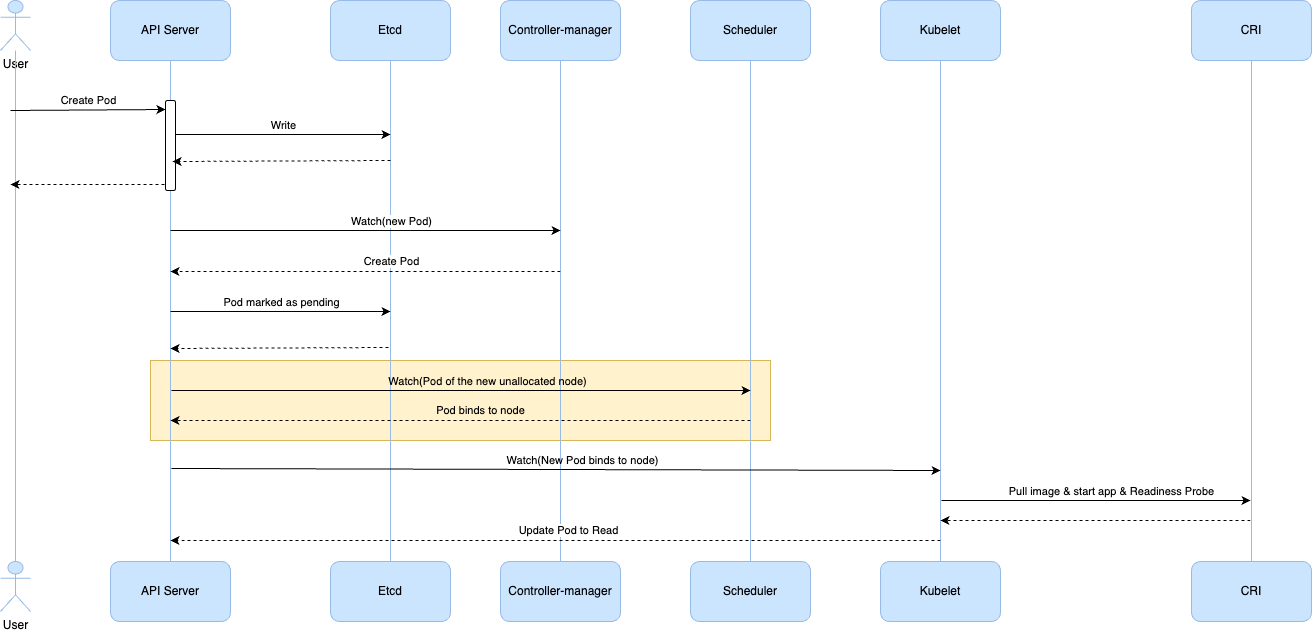

The diagram above was exported from draw.io. Its source (the exported page's mxGraphModel, read from the mxfile embedded in the PNG):
<mxGraphModel dx="1434" dy="786" grid="1" gridSize="10" guides="1" tooltips="1" connect="1" arrows="1" fold="1" page="1" pageScale="1" pageWidth="827" pageHeight="1169" math="0" shadow="0">
  <root>
    <mxCell id="0" />
    <mxCell id="1" parent="0" />
    <mxCell id="2" value="" style="verticalLabelPosition=bottom;verticalAlign=top;html=1;shape=mxgraph.basic.rect;fillColor2=none;strokeWidth=1;size=20;indent=5;fillColor=#fff2cc;strokeColor=#d6b656;" vertex="1" parent="1">
      <mxGeometry x="200" y="490" width="620" height="80" as="geometry" />
    </mxCell>
    <mxCell id="3" value="User" style="shape=umlActor;verticalLabelPosition=bottom;verticalAlign=top;html=1;outlineConnect=0;fillColor=#cce5ff;strokeColor=#98bae6;" vertex="1" parent="1">
      <mxGeometry x="50" y="130" width="30" height="50" as="geometry" />
    </mxCell>
    <mxCell id="4" style="edgeStyle=orthogonalEdgeStyle;rounded=0;orthogonalLoop=1;jettySize=auto;html=1;entryX=0.5;entryY=0;entryDx=0;entryDy=0;endArrow=none;endFill=0;fillColor=#cce5ff;strokeColor=#98bae6;" edge="1" source="27" target="17" parent="1">
      <mxGeometry relative="1" as="geometry" />
    </mxCell>
    <mxCell id="5" value="API Server" style="rounded=1;whiteSpace=wrap;html=1;fillColor=#cce5ff;strokeColor=#98bae6;" vertex="1" parent="1">
      <mxGeometry x="160" y="130" width="120" height="60" as="geometry" />
    </mxCell>
    <mxCell id="6" style="edgeStyle=orthogonalEdgeStyle;rounded=0;orthogonalLoop=1;jettySize=auto;html=1;exitX=0.5;exitY=1;exitDx=0;exitDy=0;endArrow=none;endFill=0;fillColor=#cce5ff;strokeColor=#98bae6;" edge="1" source="7" target="18" parent="1">
      <mxGeometry relative="1" as="geometry" />
    </mxCell>
    <mxCell id="7" value="Etcd" style="rounded=1;whiteSpace=wrap;html=1;fillColor=#cce5ff;strokeColor=#98bae6;" vertex="1" parent="1">
      <mxGeometry x="380" y="130" width="120" height="60" as="geometry" />
    </mxCell>
    <mxCell id="8" style="edgeStyle=orthogonalEdgeStyle;rounded=0;orthogonalLoop=1;jettySize=auto;html=1;exitX=0.5;exitY=1;exitDx=0;exitDy=0;entryX=0.5;entryY=0;entryDx=0;entryDy=0;endArrow=none;endFill=0;fillColor=#cce5ff;strokeColor=#98bae6;" edge="1" source="9" target="19" parent="1">
      <mxGeometry relative="1" as="geometry" />
    </mxCell>
    <mxCell id="9" value="Controller-manager" style="rounded=1;whiteSpace=wrap;html=1;fillColor=#cce5ff;strokeColor=#98bae6;" vertex="1" parent="1">
      <mxGeometry x="550" y="130" width="120" height="60" as="geometry" />
    </mxCell>
    <mxCell id="10" style="edgeStyle=orthogonalEdgeStyle;rounded=0;orthogonalLoop=1;jettySize=auto;html=1;exitX=0.5;exitY=1;exitDx=0;exitDy=0;entryX=0.5;entryY=0;entryDx=0;entryDy=0;endArrow=none;endFill=0;fillColor=#cce5ff;strokeColor=#98bae6;" edge="1" source="11" target="20" parent="1">
      <mxGeometry relative="1" as="geometry" />
    </mxCell>
    <mxCell id="11" value="Scheduler" style="rounded=1;whiteSpace=wrap;html=1;fillColor=#cce5ff;strokeColor=#98bae6;" vertex="1" parent="1">
      <mxGeometry x="740" y="130" width="120" height="60" as="geometry" />
    </mxCell>
    <mxCell id="12" style="edgeStyle=orthogonalEdgeStyle;rounded=0;orthogonalLoop=1;jettySize=auto;html=1;exitX=0.5;exitY=1;exitDx=0;exitDy=0;entryX=0.5;entryY=0;entryDx=0;entryDy=0;endArrow=none;endFill=0;fillColor=#cce5ff;strokeColor=#98bae6;" edge="1" source="13" target="21" parent="1">
      <mxGeometry relative="1" as="geometry" />
    </mxCell>
    <mxCell id="13" value="Kubelet" style="rounded=1;whiteSpace=wrap;html=1;fillColor=#cce5ff;strokeColor=#98bae6;" vertex="1" parent="1">
      <mxGeometry x="930" y="130" width="120" height="60" as="geometry" />
    </mxCell>
    <mxCell id="14" style="edgeStyle=orthogonalEdgeStyle;rounded=0;orthogonalLoop=1;jettySize=auto;html=1;exitX=0.5;exitY=1;exitDx=0;exitDy=0;entryX=0.5;entryY=0;entryDx=0;entryDy=0;endArrow=none;endFill=0;fillColor=#cce5ff;strokeColor=#98bae6;" edge="1" source="15" target="22" parent="1">
      <mxGeometry relative="1" as="geometry" />
    </mxCell>
    <mxCell id="15" value="CRI" style="rounded=1;whiteSpace=wrap;html=1;fillColor=#cce5ff;strokeColor=#98bae6;" vertex="1" parent="1">
      <mxGeometry x="1241" y="130" width="120" height="60" as="geometry" />
    </mxCell>
    <mxCell id="16" value="User" style="shape=umlActor;verticalLabelPosition=bottom;verticalAlign=top;html=1;outlineConnect=0;fillColor=#cce5ff;strokeColor=#98bae6;" vertex="1" parent="1">
      <mxGeometry x="50" y="691" width="30" height="50" as="geometry" />
    </mxCell>
    <mxCell id="17" value="API Server" style="rounded=1;whiteSpace=wrap;html=1;fillColor=#cce5ff;strokeColor=#98bae6;" vertex="1" parent="1">
      <mxGeometry x="160" y="691" width="120" height="60" as="geometry" />
    </mxCell>
    <mxCell id="18" value="Etcd" style="rounded=1;whiteSpace=wrap;html=1;fillColor=#cce5ff;strokeColor=#98bae6;" vertex="1" parent="1">
      <mxGeometry x="380" y="691" width="120" height="60" as="geometry" />
    </mxCell>
    <mxCell id="19" value="Controller-manager" style="rounded=1;whiteSpace=wrap;html=1;fillColor=#cce5ff;strokeColor=#98bae6;" vertex="1" parent="1">
      <mxGeometry x="550" y="691" width="120" height="60" as="geometry" />
    </mxCell>
    <mxCell id="20" value="Scheduler" style="rounded=1;whiteSpace=wrap;html=1;fillColor=#cce5ff;strokeColor=#98bae6;" vertex="1" parent="1">
      <mxGeometry x="740" y="691" width="120" height="60" as="geometry" />
    </mxCell>
    <mxCell id="21" value="Kubelet" style="rounded=1;whiteSpace=wrap;html=1;fillColor=#cce5ff;strokeColor=#98bae6;" vertex="1" parent="1">
      <mxGeometry x="930" y="691" width="120" height="60" as="geometry" />
    </mxCell>
    <mxCell id="22" value="CRI" style="rounded=1;whiteSpace=wrap;html=1;fillColor=#cce5ff;strokeColor=#98bae6;" vertex="1" parent="1">
      <mxGeometry x="1241" y="691" width="120" height="60" as="geometry" />
    </mxCell>
    <mxCell id="23" style="rounded=0;orthogonalLoop=1;jettySize=auto;html=1;entryX=0.5;entryY=0;entryDx=0;entryDy=0;entryPerimeter=0;endArrow=none;endFill=0;fillColor=#cce5ff;strokeColor=#98bae6;" edge="1" source="3" target="16" parent="1">
      <mxGeometry relative="1" as="geometry" />
    </mxCell>
    <mxCell id="24" value="" style="endArrow=classic;html=1;rounded=0;entryX=0;entryY=0.1;entryDx=0;entryDy=0;entryPerimeter=0;" edge="1" target="27" parent="1">
      <mxGeometry width="50" height="50" relative="1" as="geometry">
        <mxPoint x="60" y="240" as="sourcePoint" />
        <mxPoint x="180" y="240" as="targetPoint" />
      </mxGeometry>
    </mxCell>
    <mxCell id="25" value="Create Pod" style="edgeLabel;html=1;align=center;verticalAlign=middle;resizable=0;points=[];" vertex="1" connectable="0" parent="24">
      <mxGeometry y="3" relative="1" as="geometry">
        <mxPoint y="-7" as="offset" />
      </mxGeometry>
    </mxCell>
    <mxCell id="26" value="" style="edgeStyle=orthogonalEdgeStyle;rounded=0;orthogonalLoop=1;jettySize=auto;html=1;entryX=0.5;entryY=0;entryDx=0;entryDy=0;endArrow=none;endFill=0;fillColor=#cce5ff;strokeColor=#98bae6;" edge="1" source="5" target="27" parent="1">
      <mxGeometry relative="1" as="geometry">
        <mxPoint x="220" y="190" as="sourcePoint" />
        <mxPoint x="220" y="660" as="targetPoint" />
      </mxGeometry>
    </mxCell>
    <mxCell id="27" value="" style="rounded=1;whiteSpace=wrap;html=1;" vertex="1" parent="1">
      <mxGeometry x="215" y="230" width="10" height="90" as="geometry" />
    </mxCell>
    <mxCell id="28" value="" style="endArrow=classic;html=1;rounded=0;exitX=-0.1;exitY=0.933;exitDx=0;exitDy=0;exitPerimeter=0;dashed=1;" edge="1" source="27" parent="1">
      <mxGeometry width="50" height="50" relative="1" as="geometry">
        <mxPoint x="610" y="440" as="sourcePoint" />
        <mxPoint x="60" y="314" as="targetPoint" />
      </mxGeometry>
    </mxCell>
    <mxCell id="29" value="" style="endArrow=classic;html=1;rounded=0;exitX=1;exitY=0.389;exitDx=0;exitDy=0;exitPerimeter=0;" edge="1" parent="1">
      <mxGeometry width="50" height="50" relative="1" as="geometry">
        <mxPoint x="225" y="264.01" as="sourcePoint" />
        <mxPoint x="440" y="264" as="targetPoint" />
      </mxGeometry>
    </mxCell>
    <mxCell id="30" value="Write" style="edgeLabel;html=1;align=center;verticalAlign=middle;resizable=0;points=[];" vertex="1" connectable="0" parent="29">
      <mxGeometry y="3" relative="1" as="geometry">
        <mxPoint y="-7" as="offset" />
      </mxGeometry>
    </mxCell>
    <mxCell id="31" value="" style="endArrow=classic;html=1;rounded=0;dashed=1;entryX=0.7;entryY=0.678;entryDx=0;entryDy=0;entryPerimeter=0;" edge="1" target="27" parent="1">
      <mxGeometry width="50" height="50" relative="1" as="geometry">
        <mxPoint x="440" y="290" as="sourcePoint" />
        <mxPoint x="70" y="324" as="targetPoint" />
      </mxGeometry>
    </mxCell>
    <mxCell id="32" value="" style="endArrow=classic;html=1;rounded=0;" edge="1" parent="1">
      <mxGeometry width="50" height="50" relative="1" as="geometry">
        <mxPoint x="220" y="360" as="sourcePoint" />
        <mxPoint x="610" y="360" as="targetPoint" />
      </mxGeometry>
    </mxCell>
    <mxCell id="33" value="Watch(new Pod)" style="edgeLabel;html=1;align=center;verticalAlign=middle;resizable=0;points=[];" vertex="1" connectable="0" parent="32">
      <mxGeometry y="3" relative="1" as="geometry">
        <mxPoint x="25" y="-7" as="offset" />
      </mxGeometry>
    </mxCell>
    <mxCell id="34" value="" style="endArrow=classic;html=1;rounded=0;dashed=1;entryX=0.7;entryY=0.678;entryDx=0;entryDy=0;entryPerimeter=0;" edge="1" parent="1">
      <mxGeometry width="50" height="50" relative="1" as="geometry">
        <mxPoint x="610" y="401" as="sourcePoint" />
        <mxPoint x="220" y="401" as="targetPoint" />
      </mxGeometry>
    </mxCell>
    <mxCell id="35" value="Create Pod" style="edgeLabel;html=1;align=center;verticalAlign=middle;resizable=0;points=[];" vertex="1" connectable="0" parent="34">
      <mxGeometry x="0.0667" y="-3" relative="1" as="geometry">
        <mxPoint x="38" y="-8" as="offset" />
      </mxGeometry>
    </mxCell>
    <mxCell id="36" value="" style="endArrow=classic;html=1;rounded=0;" edge="1" parent="1">
      <mxGeometry width="50" height="50" relative="1" as="geometry">
        <mxPoint x="220" y="441" as="sourcePoint" />
        <mxPoint x="440" y="441" as="targetPoint" />
      </mxGeometry>
    </mxCell>
    <mxCell id="37" value="Pod marked as pending" style="edgeLabel;html=1;align=center;verticalAlign=middle;resizable=0;points=[];" vertex="1" connectable="0" parent="36">
      <mxGeometry y="3" relative="1" as="geometry">
        <mxPoint y="-7" as="offset" />
      </mxGeometry>
    </mxCell>
    <mxCell id="38" value="" style="endArrow=classic;html=1;rounded=0;dashed=1;entryX=0.7;entryY=0.678;entryDx=0;entryDy=0;entryPerimeter=0;" edge="1" parent="1">
      <mxGeometry width="50" height="50" relative="1" as="geometry">
        <mxPoint x="438" y="477" as="sourcePoint" />
        <mxPoint x="220" y="478" as="targetPoint" />
      </mxGeometry>
    </mxCell>
    <mxCell id="39" value="" style="endArrow=classic;html=1;rounded=0;" edge="1" parent="1">
      <mxGeometry width="50" height="50" relative="1" as="geometry">
        <mxPoint x="221" y="520" as="sourcePoint" />
        <mxPoint x="800" y="520" as="targetPoint" />
      </mxGeometry>
    </mxCell>
    <mxCell id="40" value="Watch(Pod of the new unallocated node)" style="edgeLabel;html=1;align=center;verticalAlign=middle;resizable=0;points=[];labelBorderColor=none;labelBackgroundColor=none;" vertex="1" connectable="0" parent="39">
      <mxGeometry y="3" relative="1" as="geometry">
        <mxPoint x="25" y="-7" as="offset" />
      </mxGeometry>
    </mxCell>
    <mxCell id="41" value="" style="endArrow=classic;html=1;rounded=0;dashed=1;" edge="1" parent="1">
      <mxGeometry width="50" height="50" relative="1" as="geometry">
        <mxPoint x="800" y="550" as="sourcePoint" />
        <mxPoint x="220" y="550" as="targetPoint" />
      </mxGeometry>
    </mxCell>
    <mxCell id="42" value="Pod binds to node" style="edgeLabel;html=1;align=center;verticalAlign=middle;resizable=0;points=[];labelBackgroundColor=none;" vertex="1" connectable="0" parent="41">
      <mxGeometry x="0.0667" y="-3" relative="1" as="geometry">
        <mxPoint x="38" y="-8" as="offset" />
      </mxGeometry>
    </mxCell>
    <mxCell id="43" value="" style="endArrow=classic;html=1;rounded=0;" edge="1" parent="1">
      <mxGeometry width="50" height="50" relative="1" as="geometry">
        <mxPoint x="221" y="598" as="sourcePoint" />
        <mxPoint x="990" y="600" as="targetPoint" />
      </mxGeometry>
    </mxCell>
    <mxCell id="44" value="Watch(New Pod binds to node)" style="edgeLabel;html=1;align=center;verticalAlign=middle;resizable=0;points=[];labelBorderColor=none;labelBackgroundColor=none;" vertex="1" connectable="0" parent="43">
      <mxGeometry y="3" relative="1" as="geometry">
        <mxPoint x="25" y="-7" as="offset" />
      </mxGeometry>
    </mxCell>
    <mxCell id="45" value="" style="endArrow=classic;html=1;rounded=0;" edge="1" parent="1">
      <mxGeometry width="50" height="50" relative="1" as="geometry">
        <mxPoint x="991" y="630" as="sourcePoint" />
        <mxPoint x="1300" y="630" as="targetPoint" />
      </mxGeometry>
    </mxCell>
    <mxCell id="46" value="Pull image &amp;amp; start app &amp;amp; Readiness Probe" style="edgeLabel;html=1;align=center;verticalAlign=middle;resizable=0;points=[];" vertex="1" connectable="0" parent="45">
      <mxGeometry y="3" relative="1" as="geometry">
        <mxPoint x="14" y="-7" as="offset" />
      </mxGeometry>
    </mxCell>
    <mxCell id="47" value="" style="endArrow=classic;html=1;rounded=0;dashed=1;" edge="1" parent="1">
      <mxGeometry width="50" height="50" relative="1" as="geometry">
        <mxPoint x="1300" y="650" as="sourcePoint" />
        <mxPoint x="990" y="650" as="targetPoint" />
      </mxGeometry>
    </mxCell>
    <mxCell id="48" value="" style="endArrow=classic;html=1;rounded=0;dashed=1;" edge="1" parent="1">
      <mxGeometry width="50" height="50" relative="1" as="geometry">
        <mxPoint x="990" y="670" as="sourcePoint" />
        <mxPoint x="220" y="670" as="targetPoint" />
      </mxGeometry>
    </mxCell>
    <mxCell id="49" value="Update Pod to Read" style="edgeLabel;html=1;align=center;verticalAlign=middle;resizable=0;points=[];" vertex="1" connectable="0" parent="48">
      <mxGeometry x="0.0667" y="-3" relative="1" as="geometry">
        <mxPoint x="38" y="-8" as="offset" />
      </mxGeometry>
    </mxCell>
  </root>
</mxGraphModel>